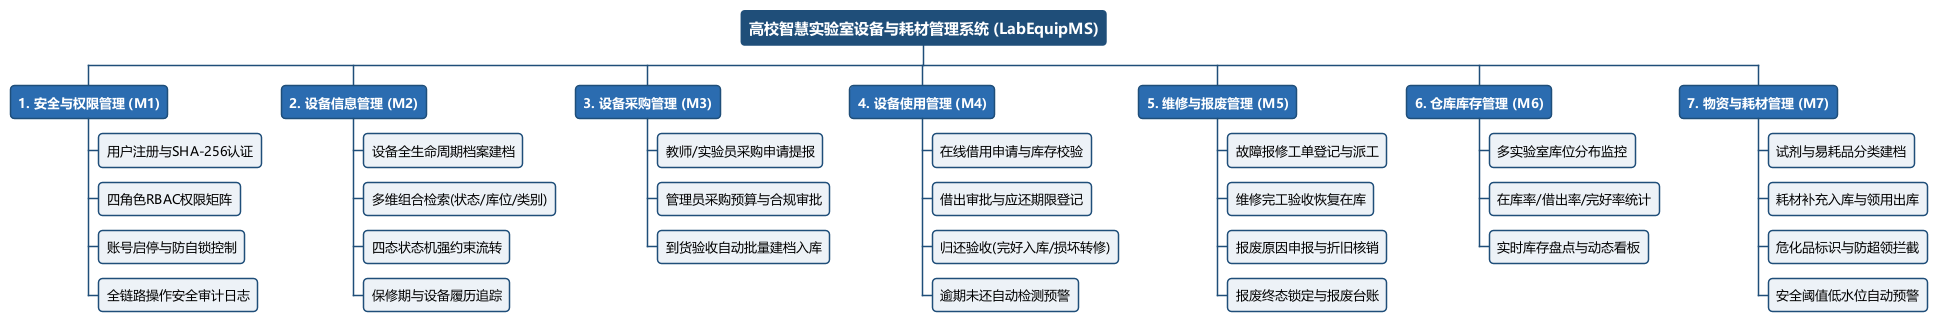

The diagram above was rendered by PlantUML. Its source (embedded in the PNG):
@startwbs
skinparam backgroundColor #FFFFFF
skinparam defaultFontName "Microsoft YaHei"
skinparam defaultFontSize 13
skinparam shadowing false
<style>
wbsDiagram {
  LineColor #1F4E79
  LineThickness 1.5
  node {
    BackgroundColor #EDF2F7
    BorderColor #1F4E79
    BorderThickness 1.2
    RoundCorner 8
    Padding 8
  }
  :depth(0) {
    BackgroundColor #1F4E79
    FontColor #FFFFFF
    FontStyle bold
    FontSize 15
  }
  :depth(1) {
    BackgroundColor #2B6CB0
    FontColor #FFFFFF
    FontStyle bold
  }
}
</style>
* 高校智慧实验室设备与耗材管理系统 (LabEquipMS)
** 1. 安全与权限管理 (M1)
*** 用户注册与SHA-256认证
*** 四角色RBAC权限矩阵
*** 账号启停与防自锁控制
*** 全链路操作安全审计日志
** 2. 设备信息管理 (M2)
*** 设备全生命周期档案建档
*** 多维组合检索(状态/库位/类别)
*** 四态状态机强约束流转
*** 保修期与设备履历追踪
** 3. 设备采购管理 (M3)
*** 教师/实验员采购申请提报
*** 管理员采购预算与合规审批
*** 到货验收自动批量建档入库
** 4. 设备使用管理 (M4)
*** 在线借用申请与库存校验
*** 借出审批与应还期限登记
*** 归还验收(完好入库/损坏转修)
*** 逾期未还自动检测预警
** 5. 维修与报废管理 (M5)
*** 故障报修工单登记与派工
*** 维修完工验收恢复在库
*** 报废原因申报与折旧核销
*** 报废终态锁定与报废台账
** 6. 仓库库存管理 (M6)
*** 多实验室库位分布监控
*** 在库率/借出率/完好率统计
*** 实时库存盘点与动态看板
** 7. 物资与耗材管理 (M7)
*** 试剂与易耗品分类建档
*** 耗材补充入库与领用出库
*** 危化品标识与防超领拦截
*** 安全阈值低水位自动预警
@endwbs